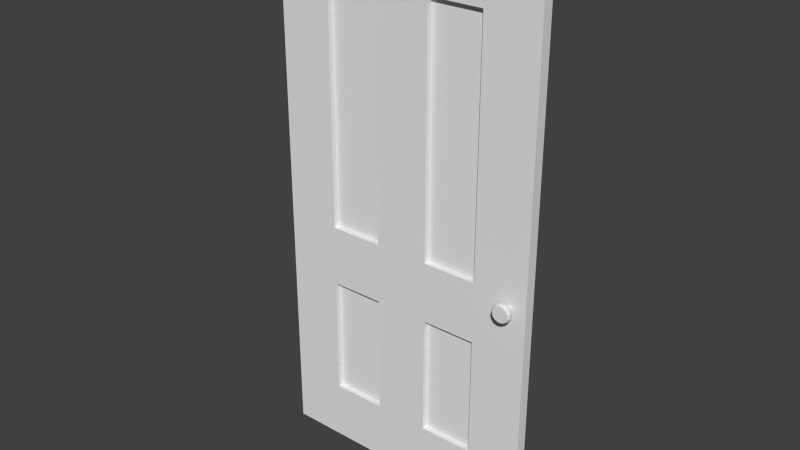 # Source: porte.blend  (saved by Blender 2.70.0; exported with 4.5.12 LTS)
import bpy
from mathutils import Matrix  # noqa: F401  (used for matrix-valued properties, if any)

bpy.ops.wm.read_factory_settings(use_empty=True)
scene = bpy.context.scene
scene.name = 'Scene'

# ---- collections
col_collection_1 = bpy.data.collections.new('Collection 1'); scene.collection.children.link(col_collection_1)

# ---- world
world_world = bpy.data.worlds.new('World'); scene.world = world_world
world_world.color = (0.05088, 0.05088, 0.05088)
world_world.use_sun_shadow = False
world_world.sun_shadow_jitter_overblur = 0.0
world_world.cycles.sampling_method = 'MANUAL'
world_world.cycles.sample_map_resolution = 256

# ---- meshes
me_plane = bpy.data.meshes.new('Plane')
me_plane.from_pydata([(-1.0, 0.0, -1.28e-06), (1.0, 0.0, -1.28e-06), (-1.0, 4.0, -1.28e-06), (1.0, 4.0, -1.28e-06), (0.853, 1.7, -1.184e-06), (0.853, 1.7, 0.0254), (0.8149, 1.7, 0.0254), (0.8149, 1.7, 0.0508), (0.8047, 1.7, 0.03387), (0.8047, 1.7, 0.04233), (0.873, 1.7, 0.0508), (0.853, 1.7, 0.0), (0.853, 1.7, 0.0254), (0.8149, 1.7, 0.0254), (0.8149, 1.7, 0.0508), (0.8047, 1.7, 0.03387), (0.8047, 1.7, 0.04233), (0.8733, 1.7, 0.0508), (0.8556, 1.69, 3.107e-09), (0.8556, 1.69, 0.0254), (0.8219, 1.673, 0.0254), (0.8219, 1.673, 0.0508), (0.8129, 1.668, 0.03387), (0.8129, 1.668, 0.04233), (0.8738, 1.699, 0.0508), (0.8624, 1.683, 5.473e-09), (0.8624, 1.683, 0.0254), (0.8408, 1.652, 0.0254), (0.8408, 1.652, 0.0508), (0.835, 1.643, 0.03387), (0.835, 1.643, 0.04233), (0.8743, 1.699, 0.0508), (0.8719, 1.68, 6.556e-09), (0.8719, 1.68, 0.0254), (0.8673, 1.642, 0.0254), (0.8673, 1.642, 0.0508), (0.866, 1.632, 0.03387), (0.866, 1.632, 0.04233), (0.8747, 1.7, 0.0508), (0.8818, 1.681, 6.108e-09), (0.8818, 1.681, 0.0254), (0.8953, 1.645, 0.0254), (0.8953, 1.645, 0.0508), (0.8989, 1.636, 0.03387), (0.8989, 1.636, 0.04233), (0.875, 1.7, 0.0508), (0.89, 1.687, 4.231e-09), (0.89, 1.687, 0.0254), (0.9185, 1.662, 0.0254), (0.9185, 1.662, 0.0508), (0.9261, 1.655, 0.03387), (0.9261, 1.655, 0.04233), (0.8751, 1.701, 0.0508), (0.8945, 1.696, 1.355e-09), (0.8945, 1.696, 0.0254), (0.9315, 1.687, 0.0254), (0.9315, 1.687, 0.0508), (0.9413, 1.684, 0.03387), (0.9413, 1.684, 0.04233), (0.8749, 1.701, 0.0508), (0.8943, 1.706, -1.86e-09), (0.8943, 1.706, 0.0254), (0.9313, 1.715, 0.0254), (0.9313, 1.715, 0.0508), (0.9412, 1.717, 0.03387), (0.9412, 1.717, 0.04233), (0.8745, 1.701, 0.0508), (0.8895, 1.715, -4.678e-09), (0.8895, 1.715, 0.0254), (0.918, 1.74, 0.0254), (0.918, 1.74, 0.0508), (0.9256, 1.747, 0.03387), (0.9256, 1.747, 0.04233), (0.874, 1.701, 0.0508), (0.8811, 1.72, -6.454e-09), (0.8811, 1.72, 0.0254), (0.8946, 1.756, 0.0254), (0.8946, 1.756, 0.0508), (0.8982, 1.765, 0.03387), (0.8982, 1.765, 0.04233), (0.8735, 1.701, 0.0508), (0.8711, 1.721, -6.781e-09), (0.8711, 1.721, 0.0254), (0.8665, 1.759, 0.0254), (0.8665, 1.759, 0.0508), (0.8653, 1.769, 0.03387), (0.8653, 1.769, 0.04233), (0.8731, 1.701, 0.0508), (0.8617, 1.717, -5.583e-09), (0.8617, 1.717, 0.0254), (0.8401, 1.749, 0.0254), (0.8401, 1.749, 0.0508), (0.8343, 1.757, 0.03387), (0.8343, 1.757, 0.04233), (0.8729, 1.701, 0.0508), (0.8552, 1.71, -3.136e-09), (0.8552, 1.71, 0.0254), (0.8215, 1.728, 0.0254), (0.8215, 1.728, 0.0508), (0.8125, 1.732, 0.03387), (0.8125, 1.732, 0.04233), (0.873, 1.7, 0.0508), (0.853, 1.7, 3.055e-13), (0.853, 1.7, 0.0254), (0.8149, 1.7, 0.0254), (0.8149, 1.7, 0.0508), (0.8047, 1.7, 0.03387), (0.8047, 1.7, 0.04233), (-1.0, 3.556, -1.28e-06), (-1.0, 3.111, -1.28e-06), (-1.0, 2.667, -1.28e-06), (-1.0, 2.222, -1.28e-06), (-1.0, 1.778, -1.28e-06), (-1.0, 1.333, -1.28e-06), (-1.0, 0.8889, -1.28e-06), (-1.0, 0.4444, -1.28e-06), (1.0, 0.4444, -1.28e-06), (1.0, 0.8889, -1.28e-06), (1.0, 1.333, -1.28e-06), (1.0, 1.778, -1.28e-06), (1.0, 2.222, -1.28e-06), (1.0, 2.667, -1.28e-06), (1.0, 3.111, -1.28e-06), (1.0, 3.556, -1.28e-06), (0.6, 4.0, -1.28e-06), (0.2, 4.0, -1.28e-06), (-0.2, 4.0, -1.28e-06), (-0.6, 4.0, -1.28e-06), (0.6, 0.0, -1.28e-06), (0.2, 0.0, -1.28e-06), (-0.2, 0.0, -1.28e-06), (-0.6, 0.0, -1.28e-06), (0.6, 0.4444, -1.28e-06), (0.2, 0.4444, -1.28e-06), (-0.2, 0.4444, -1.28e-06), (-0.6, 0.4444, -1.28e-06), (0.6, 0.8889, -1.28e-06), (0.2, 0.8889, -1.28e-06), (-0.2, 0.8889, -1.28e-06), (-0.6, 0.8889, -1.28e-06), (0.6, 1.333, -1.28e-06), (0.2, 1.333, -1.28e-06), (-0.2, 1.333, -1.28e-06), (-0.6, 1.333, -1.28e-06), (0.6, 1.778, -1.28e-06), (0.2, 1.778, -1.28e-06), (-0.2, 1.778, -1.28e-06), (-0.6, 1.778, -1.28e-06), (0.6, 2.222, -1.28e-06), (0.2, 2.222, -1.28e-06), (-0.2, 2.222, -1.28e-06), (-0.6, 2.222, -1.28e-06), (0.6, 2.667, -1.28e-06), (0.2, 2.667, -1.28e-06), (-0.2, 2.667, -1.28e-06), (-0.6, 2.667, -1.28e-06), (0.6, 3.111, -1.28e-06), (0.2, 3.111, -1.28e-06), (-0.2, 3.111, -1.28e-06), (-0.6, 3.111, -1.28e-06), (0.6, 3.556, -1.28e-06), (0.2, 3.556, -1.28e-06), (-0.2, 3.556, -1.28e-06), (-0.6, 3.556, -1.28e-06), (-1.0, -5.118e-08, -0.04), (1.0, -5.118e-08, -0.04), (-1.0, 4.0, -0.04), (1.0, 4.0, -0.04), (-1.0, 3.556, -0.04), (-1.0, 3.111, -0.04), (-1.0, 2.667, -0.04), (-1.0, 2.222, -0.04), (-1.0, 1.778, -0.04), (-1.0, 1.333, -0.04), (-1.0, 0.8889, -0.04), (-1.0, 0.4444, -0.04), (1.0, 0.4444, -0.04), (1.0, 0.8889, -0.04), (1.0, 1.333, -0.04), (1.0, 1.778, -0.04), (1.0, 2.222, -0.04), (1.0, 2.667, -0.04), (1.0, 3.111, -0.04), (1.0, 3.556, -0.04), (0.6, 4.0, -0.04), (0.2, 4.0, -0.04), (-0.2, 4.0, -0.04), (-0.6, 4.0, -0.04), (0.6, -5.118e-08, -0.04), (0.2, -5.118e-08, -0.04), (-0.2, -5.118e-08, -0.04), (-0.6, -5.118e-08, -0.04), (0.6, 0.4444, -0.04), (0.2, 0.4444, -0.04), (-0.2, 0.4444, -0.04), (-0.6, 0.4444, -0.04), (0.6, 0.8889, -0.04), (0.2, 0.8889, -0.04), (-0.2, 0.8889, -0.04), (-0.6, 0.8889, -0.04), (0.6, 1.333, -0.04), (0.2, 1.333, -0.04), (-0.2, 1.333, -0.04), (-0.6, 1.333, -0.04), (0.6, 1.778, -0.04), (0.2, 1.778, -0.04), (-0.2, 1.778, -0.04), (-0.6, 1.778, -0.04), (0.6, 2.222, -0.04), (0.2, 2.222, -0.04), (-0.2, 2.222, -0.04), (-0.6, 2.222, -0.04), (0.6, 2.667, -0.04), (0.2, 2.667, -0.04), (-0.2, 2.667, -0.04), (-0.6, 2.667, -0.04), (0.6, 3.111, -0.04), (0.2, 3.111, -0.04), (-0.2, 3.111, -0.04), (-0.6, 3.111, -0.04), (0.6, 3.556, -0.04), (0.2, 3.556, -0.04), (-0.2, 3.556, -0.04), (-0.6, 3.556, -0.04), (0.6, 0.4444, -0.02), (0.2, 0.4444, -0.02), (-0.2, 0.4444, -0.02), (-0.6, 0.4444, -0.02), (0.6, 0.8889, -0.02), (0.2, 0.8889, -0.02), (-0.2, 0.8889, -0.02), (-0.6, 0.8889, -0.02), (0.6, 1.333, -0.02), (0.2, 1.333, -0.02), (-0.2, 1.333, -0.02), (-0.6, 1.333, -0.02), (0.6, 1.778, -0.02), (0.2, 1.778, -0.02), (-0.2, 1.778, -0.02), (-0.6, 1.778, -0.02), (0.6, 2.222, -0.02), (0.2, 2.222, -0.02), (-0.2, 2.222, -0.02), (-0.6, 2.222, -0.02), (0.6, 2.667, -0.02), (0.2, 2.667, -0.02), (-0.2, 2.667, -0.02), (-0.6, 2.667, -0.02), (0.6, 3.111, -0.02), (0.2, 3.111, -0.02), (-0.2, 3.111, -0.02), (-0.6, 3.111, -0.02), (0.6, 3.556, -0.02), (0.2, 3.556, -0.02), (-0.2, 3.556, -0.02), (-0.6, 3.556, -0.02)], [], [(160, 124, 3, 123), (10, 7, 14), (8, 9, 16, 15), (6, 8, 15, 13), (7, 9, 16, 14), (6, 5, 12, 13), (4, 5, 12, 11), (10, 14, 21, 17), (15, 16, 23, 22), (13, 15, 22, 20), (14, 16, 23, 21), (13, 12, 19, 20), (11, 12, 19, 18), (17, 21, 28, 24), (22, 23, 30, 29), (20, 22, 29, 27), (21, 23, 30, 28), (20, 19, 26, 27), (18, 19, 26, 25), (24, 28, 35, 31), (29, 30, 37, 36), (27, 29, 36, 34), (28, 30, 37, 35), (27, 26, 33, 34), (25, 26, 33, 32), (31, 35, 42, 38), (36, 37, 44, 43), (34, 36, 43, 41), (35, 37, 44, 42), (34, 33, 40, 41), (32, 33, 40, 39), (38, 42, 49, 45), (43, 44, 51, 50), (41, 43, 50, 48), (42, 44, 51, 49), (41, 40, 47, 48), (39, 40, 47, 46), (45, 49, 56, 52), (50, 51, 58, 57), (48, 50, 57, 55), (49, 51, 58, 56), (48, 47, 54, 55), (46, 47, 54, 53), (52, 56, 63, 59), (57, 58, 65, 64), (55, 57, 64, 62), (56, 58, 65, 63), (55, 54, 61, 62), (53, 54, 61, 60), (59, 63, 70, 66), (64, 65, 72, 71), (62, 64, 71, 69), (63, 65, 72, 70), (62, 61, 68, 69), (60, 61, 68, 67), (66, 70, 77, 73), (71, 72, 79, 78), (69, 71, 78, 76), (70, 72, 79, 77), (69, 68, 75, 76), (67, 68, 75, 74), (73, 77, 84, 80), (78, 79, 86, 85), (76, 78, 85, 83), (77, 79, 86, 84), (76, 75, 82, 83), (74, 75, 82, 81), (80, 84, 91, 87), (85, 86, 93, 92), (83, 85, 92, 90), (84, 86, 93, 91), (83, 82, 89, 90), (81, 82, 89, 88), (87, 91, 98, 94), (92, 93, 100, 99), (90, 92, 99, 97), (91, 93, 100, 98), (90, 89, 96, 97), (88, 89, 96, 95), (94, 98, 105, 101), (99, 100, 107, 106), (97, 99, 106, 104), (98, 100, 107, 105), (97, 96, 103, 104), (95, 96, 103, 102), (24, 31, 38, 45, 52, 59, 66, 73, 80, 87, 94, 101, 17), (128, 132, 116, 1), (132, 136, 117, 116), (136, 140, 118, 117), (140, 144, 119, 118), (144, 148, 120, 119), (148, 152, 121, 120), (152, 156, 122, 121), (156, 160, 123, 122), (108, 2, 127, 163), (163, 127, 126, 162), (162, 126, 125, 161), (161, 125, 124, 160), (0, 115, 135, 131), (131, 135, 134, 130), (130, 134, 133, 129), (129, 133, 132, 128), (115, 114, 139, 135), (133, 137, 229, 225), (134, 138, 137, 133), (163, 162, 254, 255), (114, 113, 143, 139), (141, 140, 232, 233), (138, 142, 141, 137), (150, 146, 238, 242), (113, 112, 147, 143), (143, 147, 146, 142), (142, 146, 145, 141), (141, 145, 144, 140), (112, 111, 151, 147), (159, 163, 255, 251), (146, 150, 149, 145), (139, 143, 235, 231), (111, 110, 155, 151), (143, 142, 234, 235), (150, 154, 153, 149), (148, 144, 236, 240), (110, 109, 159, 155), (157, 161, 253, 249), (154, 158, 157, 153), (137, 141, 233, 229), (109, 108, 163, 159), (144, 145, 237, 236), (158, 162, 161, 157), (154, 150, 242, 246), (220, 183, 167, 184), (188, 165, 176, 192), (192, 176, 177, 196), (196, 177, 178, 200), (200, 178, 179, 204), (204, 179, 180, 208), (208, 180, 181, 212), (212, 181, 182, 216), (216, 182, 183, 220), (168, 223, 187, 166), (223, 222, 186, 187), (222, 221, 185, 186), (221, 220, 184, 185), (164, 191, 195, 175), (191, 190, 194, 195), (190, 189, 193, 194), (189, 188, 192, 193), (175, 195, 199, 174), (195, 194, 198, 199), (194, 193, 197, 198), (193, 192, 196, 197), (174, 199, 203, 173), (199, 198, 202, 203), (198, 197, 201, 202), (197, 196, 200, 201), (173, 203, 207, 172), (203, 202, 206, 207), (202, 201, 205, 206), (201, 200, 204, 205), (172, 207, 211, 171), (207, 206, 210, 211), (206, 205, 209, 210), (205, 204, 208, 209), (171, 211, 215, 170), (211, 210, 214, 215), (210, 209, 213, 214), (209, 208, 212, 213), (170, 215, 219, 169), (215, 214, 218, 219), (214, 213, 217, 218), (213, 212, 216, 217), (169, 219, 223, 168), (219, 218, 222, 223), (218, 217, 221, 222), (217, 216, 220, 221), (125, 126, 186, 185), (122, 123, 183, 182), (111, 112, 172, 171), (3, 124, 184, 167), (120, 121, 181, 180), (109, 110, 170, 169), (2, 108, 168, 166), (118, 119, 179, 178), (131, 130, 190, 191), (116, 117, 177, 176), (129, 128, 188, 189), (127, 2, 166, 187), (114, 115, 175, 174), (126, 127, 187, 186), (112, 113, 173, 172), (124, 125, 185, 184), (121, 122, 182, 181), (110, 111, 171, 170), (119, 120, 180, 179), (108, 109, 169, 168), (0, 131, 191, 164), (117, 118, 178, 177), (130, 129, 189, 190), (123, 3, 167, 183), (1, 116, 176, 165), (128, 1, 165, 188), (115, 0, 164, 175), (113, 114, 174, 173), (227, 231, 230, 226), (225, 229, 228, 224), (231, 235, 234, 230), (229, 233, 232, 228), (239, 243, 242, 238), (237, 241, 240, 236), (243, 247, 246, 242), (241, 245, 244, 240), (247, 251, 250, 246), (245, 249, 248, 244), (251, 255, 254, 250), (249, 253, 252, 248), (153, 157, 249, 245), (161, 160, 252, 253), (135, 139, 231, 227), (155, 159, 251, 247), (149, 153, 245, 241), (134, 135, 227, 226), (140, 136, 228, 232), (160, 156, 248, 252), (151, 155, 247, 243), (132, 133, 225, 224), (142, 138, 230, 234), (162, 158, 250, 254), (145, 149, 241, 237), (136, 132, 224, 228), (156, 152, 244, 248), (147, 151, 243, 239), (138, 134, 226, 230), (158, 154, 246, 250), (152, 148, 240, 244), (146, 147, 239, 238)])
_uv = me_plane.uv_layers.new(name='UVMap')
_uv.uv.foreach_set('vector', [0.4133, 0.187, 0.5142, 0.187, 0.5142, 0.2779, 0.4133, 0.2779, 0.7256, 0.3798, 0.7124, 0.3799, 0.7124, 0.3796, 0.9286, 0.8202, 0.9286, 0.8221, 0.9286, 0.8221, 0.9286, 0.8202, 0.7466, 0.3797, 0.7436, 0.3797, 0.7436, 0.3796, 0.7466, 0.3796, 0.7415, 0.3797, 0.7385, 0.3797, 0.7385, 0.3796, 0.7415, 0.3796, 0.7277, 0.3796, 0.7363, 0.3796, 0.7363, 0.3798, 0.7277, 0.3798, 0.9287, 0.7871, 0.9287, 0.7929, 0.9286, 0.7929, 0.9286, 0.7871, 0.9316, 0.3833, 0.9199, 0.3893, 0.9185, 0.383, 0.9316, 0.383, 0.4208, 0.9228, 0.4208, 0.9247, 0.4133, 0.9247, 0.4133, 0.9228, 0.4207, 0.5846, 0.4213, 0.5876, 0.4137, 0.5876, 0.4143, 0.5846, 0.4207, 0.6201, 0.4213, 0.623, 0.4137, 0.623, 0.4143, 0.6201, 0.9185, 0.373, 0.9269, 0.3751, 0.9269, 0.3774, 0.9185, 0.3794, 0.9309, 0.84, 0.9309, 0.8458, 0.9286, 0.8458, 0.9286, 0.84, 0.4211, 0.5719, 0.4151, 0.5603, 0.4213, 0.5589, 0.4213, 0.572, 0.4208, 0.9026, 0.4208, 0.9045, 0.4133, 0.9045, 0.4133, 0.9026, 0.4207, 0.5998, 0.4213, 0.6028, 0.4137, 0.6028, 0.4143, 0.5998, 0.4207, 0.6454, 0.4213, 0.6484, 0.4137, 0.6484, 0.4143, 0.6454, 0.9286, 0.7464, 0.937, 0.7485, 0.937, 0.7508, 0.9286, 0.7528, 0.9309, 0.7713, 0.9309, 0.7771, 0.9286, 0.7771, 0.9286, 0.7713, 0.9312, 0.4278, 0.9185, 0.431, 0.9185, 0.4246, 0.9312, 0.4276, 0.4133, 0.9086, 0.4133, 0.9066, 0.4208, 0.9066, 0.4208, 0.9086, 0.4143, 0.6433, 0.4137, 0.6404, 0.4213, 0.6404, 0.4207, 0.6433, 0.4143, 0.6129, 0.4137, 0.6099, 0.4213, 0.6099, 0.4207, 0.6129, 0.9185, 0.3474, 0.9269, 0.3495, 0.9269, 0.3518, 0.9185, 0.3538, 0.9309, 0.7306, 0.9309, 0.7364, 0.9286, 0.7364, 0.9286, 0.7306, 0.9316, 0.4679, 0.9199, 0.4739, 0.9185, 0.4677, 0.9316, 0.4677, 0.4133, 0.9166, 0.4133, 0.9147, 0.4208, 0.9147, 0.4208, 0.9166, 0.4139, 0.8508, 0.4133, 0.8479, 0.4208, 0.8479, 0.4203, 0.8508, 0.6099, 0.3759, 0.6093, 0.373, 0.6169, 0.373, 0.6163, 0.3759, 0.9185, 0.3303, 0.9269, 0.3324, 0.9269, 0.3347, 0.9185, 0.3367, 0.9309, 0.7792, 0.9309, 0.785, 0.9286, 0.785, 0.9286, 0.7792, 0.9312, 0.3676, 0.9185, 0.3708, 0.9185, 0.3645, 0.9312, 0.3674, 0.9286, 0.6639, 0.9286, 0.6619, 0.9361, 0.6619, 0.9361, 0.6639, 0.4139, 0.861, 0.4133, 0.858, 0.4208, 0.858, 0.4203, 0.861, 0.4143, 0.6382, 0.4137, 0.6353, 0.4213, 0.6353, 0.4207, 0.6382, 0.9185, 0.2971, 0.9269, 0.2992, 0.9269, 0.3015, 0.9185, 0.3035, 0.9309, 0.8558, 0.9309, 0.8615, 0.9286, 0.8615, 0.9286, 0.8558, 0.9185, 0.4057, 0.9302, 0.3997, 0.9316, 0.4059, 0.9185, 0.4059, 0.4133, 0.9287, 0.4133, 0.9268, 0.4208, 0.9268, 0.4208, 0.9287, 0.4139, 0.8914, 0.4133, 0.8884, 0.4208, 0.8884, 0.4203, 0.8914, 0.4143, 0.6534, 0.4137, 0.6505, 0.4213, 0.6505, 0.4207, 0.6534, 0.9269, 0.295, 0.9185, 0.2928, 0.9185, 0.2905, 0.9269, 0.2885, 0.9309, 0.8242, 0.9309, 0.83, 0.9286, 0.83, 0.9286, 0.8242, 0.9185, 0.3973, 0.9302, 0.3914, 0.9316, 0.3976, 0.9185, 0.3976, 0.4133, 0.9005, 0.4133, 0.8986, 0.4208, 0.8986, 0.4208, 0.9005, 0.4139, 0.866, 0.4133, 0.8631, 0.4208, 0.8631, 0.4203, 0.866, 0.4143, 0.618, 0.4137, 0.615, 0.4213, 0.615, 0.4207, 0.618, 0.4213, 0.5741, 0.4192, 0.5825, 0.4169, 0.5825, 0.4149, 0.5741, 0.9309, 0.7385, 0.9309, 0.7443, 0.9286, 0.7443, 0.9286, 0.7385, 0.9185, 0.4223, 0.9302, 0.4163, 0.9316, 0.4225, 0.9185, 0.4225, 0.9281, 0.3282, 0.9281, 0.3263, 0.9357, 0.3263, 0.9357, 0.3282, 0.4139, 0.8762, 0.4133, 0.8732, 0.4208, 0.8732, 0.4203, 0.8762, 0.4139, 0.8711, 0.4133, 0.8681, 0.4208, 0.8681, 0.4203, 0.8711, 0.9269, 0.2864, 0.9185, 0.2843, 0.9185, 0.282, 0.9269, 0.28, 0.9309, 0.8321, 0.9309, 0.8379, 0.9286, 0.8379, 0.9286, 0.8321, 0.9185, 0.457, 0.9302, 0.4511, 0.9316, 0.4573, 0.9185, 0.4573, 0.4208, 0.9107, 0.4208, 0.9126, 0.4133, 0.9126, 0.4133, 0.9107, 0.4207, 0.6049, 0.4213, 0.6078, 0.4137, 0.6078, 0.4143, 0.6049, 0.4203, 0.8935, 0.4208, 0.8964, 0.4133, 0.8964, 0.4138, 0.8935, 0.9269, 0.3624, 0.9185, 0.3602, 0.9185, 0.3579, 0.9269, 0.3559, 0.9309, 0.6739, 0.9309, 0.6796, 0.9286, 0.6796, 0.9286, 0.6739, 0.9185, 0.4487, 0.9302, 0.4427, 0.9316, 0.4489, 0.9185, 0.4489, 0.4208, 0.9308, 0.4208, 0.9328, 0.4133, 0.9328, 0.4133, 0.9308, 0.4203, 0.8529, 0.4208, 0.8559, 0.4133, 0.8559, 0.4138, 0.8529, 0.4207, 0.6302, 0.4213, 0.6332, 0.4137, 0.6332, 0.4143, 0.6302, 0.9269, 0.312, 0.9185, 0.3099, 0.9185, 0.3076, 0.9269, 0.3056, 0.9309, 0.666, 0.9309, 0.6717, 0.9286, 0.6717, 0.9286, 0.666, 0.9185, 0.4654, 0.9302, 0.4594, 0.9316, 0.4656, 0.9185, 0.4656, 0.4208, 0.9187, 0.4208, 0.9207, 0.4133, 0.9207, 0.4133, 0.9187, 0.4203, 0.8783, 0.4208, 0.8812, 0.4133, 0.8812, 0.4138, 0.8783, 0.4207, 0.6556, 0.4213, 0.6585, 0.4137, 0.6585, 0.4143, 0.6556, 0.9269, 0.3453, 0.9185, 0.3432, 0.9185, 0.3409, 0.9269, 0.3389, 0.9309, 0.8479, 0.9309, 0.8536, 0.9286, 0.8536, 0.9286, 0.8479, 0.9316, 0.4082, 0.9199, 0.4142, 0.9185, 0.408, 0.9316, 0.408, 0.6169, 0.378, 0.6169, 0.3799, 0.6093, 0.3799, 0.6093, 0.378, 0.4207, 0.5897, 0.4213, 0.5926, 0.4137, 0.5926, 0.4143, 0.5897, 0.4207, 0.5947, 0.4213, 0.5977, 0.4137, 0.5977, 0.4143, 0.5947, 0.9185, 0.3141, 0.9269, 0.3163, 0.9269, 0.3186, 0.9185, 0.3206, 0.9309, 0.8636, 0.9309, 0.8694, 0.9286, 0.8694, 0.9286, 0.8636, 0.9312, 0.4374, 0.9185, 0.4406, 0.9185, 0.4343, 0.9312, 0.4372, 0.926, 0.3263, 0.926, 0.3282, 0.9185, 0.3282, 0.9185, 0.3263, 0.4203, 0.8834, 0.4208, 0.8863, 0.4133, 0.8863, 0.4138, 0.8834, 0.4207, 0.6252, 0.4213, 0.6281, 0.4137, 0.6281, 0.4143, 0.6251, 0.9286, 0.7549, 0.937, 0.757, 0.937, 0.7593, 0.9286, 0.7613, 0.9309, 0.7634, 0.9309, 0.7692, 0.9286, 0.7692, 0.9286, 0.7634, 0.7489, 0.3796, 0.749, 0.3797, 0.7491, 0.3797, 0.7492, 0.3799, 0.7492, 0.38, 0.7491, 0.3801, 0.749, 0.3801, 0.7489, 0.3801, 0.7488, 0.3801, 0.7487, 0.38, 0.7487, 0.3799, 0.7487, 0.3797, 0.7488, 0.3797, 0.1041, 0.7448, 0.2051, 0.7448, 0.2051, 0.8357, 0.1041, 0.8357, 0.8255, 0.6619, 0.9265, 0.6619, 0.9265, 0.7528, 0.8255, 0.7528, 0.7124, 0.383, 0.8133, 0.383, 0.8133, 0.4739, 0.7124, 0.4739, 0.1041, 0.8378, 0.2051, 0.8378, 0.2051, 0.9286, 0.1041, 0.9286, 0.001057, 0.5589, 0.102, 0.5589, 0.102, 0.6497, 0.001057, 0.6497, 0.5164, 0.187, 0.6173, 0.187, 0.6173, 0.2779, 0.5164, 0.2779, 0.2072, 0.001057, 0.3082, 0.001057, 0.3082, 0.09191, 0.2072, 0.09191, 0.2072, 0.373, 0.3081, 0.373, 0.3081, 0.4638, 0.2072, 0.4638, 0.2072, 0.28, 0.3081, 0.28, 0.3081, 0.3708, 0.2072, 0.3708, 0.2072, 0.8378, 0.3081, 0.8378, 0.3081, 0.9286, 0.2072, 0.9286, 0.3102, 0.4659, 0.4112, 0.4659, 0.4112, 0.5568, 0.3102, 0.5568, 0.6194, 0.7549, 0.7204, 0.7549, 0.7204, 0.8458, 0.6194, 0.8458, 0.2072, 0.6518, 0.3081, 0.6518, 0.3081, 0.7427, 0.2072, 0.7427, 0.5164, 0.7549, 0.6173, 0.7549, 0.6173, 0.8458, 0.5164, 0.8458, 0.001057, 0.8378, 0.102, 0.8378, 0.102, 0.9286, 0.001057, 0.9286, 0.001057, 0.6518, 0.102, 0.6518, 0.102, 0.7427, 0.001057, 0.7427, 0.4133, 0.6619, 0.5142, 0.6619, 0.5142, 0.7528, 0.4133, 0.7528, 0.5265, 0.98, 0.6274, 0.98, 0.6274, 0.9845, 0.5265, 0.9845, 0.6194, 0.6619, 0.7204, 0.6619, 0.7204, 0.7528, 0.6194, 0.7528, 0.1142, 0.9755, 0.2051, 0.9755, 0.2051, 0.9801, 0.1142, 0.9801, 0.1041, 0.4659, 0.2051, 0.4659, 0.2051, 0.5568, 0.1041, 0.5568, 0.01115, 0.9888, 0.102, 0.9888, 0.102, 0.9934, 0.01115, 0.9934, 0.2072, 0.4659, 0.3081, 0.4659, 0.3081, 0.5568, 0.2072, 0.5568, 0.5243, 0.9779, 0.4234, 0.9779, 0.4234, 0.9733, 0.5243, 0.9733, 0.8255, 0.187, 0.9265, 0.187, 0.9265, 0.2779, 0.8255, 0.2779, 0.7225, 0.569, 0.8234, 0.569, 0.8234, 0.6598, 0.7225, 0.6598, 0.4133, 0.001057, 0.5143, 0.001057, 0.5143, 0.09191, 0.4133, 0.09191, 0.4133, 0.4659, 0.5142, 0.4659, 0.5142, 0.5568, 0.4133, 0.5568, 0.3102, 0.09406, 0.4112, 0.09406, 0.4112, 0.1849, 0.3102, 0.1849, 0.2072, 0.9822, 0.3081, 0.9822, 0.3081, 0.9867, 0.2072, 0.9867, 0.3102, 0.5589, 0.4112, 0.5589, 0.4112, 0.6497, 0.3102, 0.6497, 0.01115, 0.9755, 0.1121, 0.9755, 0.1121, 0.9801, 0.01115, 0.9801, 0.3102, 0.373, 0.4112, 0.373, 0.4112, 0.4638, 0.3102, 0.4638, 0.5265, 0.9509, 0.6173, 0.9509, 0.6173, 0.9555, 0.5265, 0.9555, 0.001057, 0.28, 0.102, 0.28, 0.102, 0.3708, 0.001057, 0.3708, 0.6274, 0.9779, 0.5265, 0.9779, 0.5265, 0.9733, 0.6274, 0.9733, 0.2072, 0.09406, 0.3081, 0.09406, 0.3081, 0.1849, 0.2072, 0.1849, 0.6295, 0.9811, 0.7305, 0.9811, 0.7305, 0.9856, 0.6295, 0.9856, 0.3102, 0.187, 0.4112, 0.187, 0.4112, 0.2779, 0.3102, 0.2779, 0.8255, 0.9811, 0.9265, 0.9811, 0.9265, 0.9856, 0.8255, 0.9856, 0.8255, 0.8479, 0.9265, 0.8479, 0.9265, 0.9387, 0.8255, 0.9387, 0.5243, 0.9978, 0.4335, 0.9978, 0.4335, 0.9933, 0.5243, 0.9933, 0.001057, 0.09406, 0.102, 0.09406, 0.102, 0.1849, 0.001057, 0.1849, 0.3081, 0.9934, 0.2072, 0.9934, 0.2072, 0.9888, 0.3081, 0.9888, 0.3102, 0.3708, 0.3102, 0.28, 0.4112, 0.28, 0.4112, 0.3708, 0.8256, 0.09191, 0.8256, 0.001057, 0.9265, 0.001057, 0.9265, 0.09191, 0.5164, 0.9387, 0.5164, 0.8479, 0.6173, 0.8479, 0.6173, 0.9387, 0.5164, 0.3708, 0.5164, 0.28, 0.6173, 0.28, 0.6173, 0.3708, 0.1041, 0.6497, 0.1041, 0.5589, 0.2051, 0.5589, 0.2051, 0.6497, 0.7225, 0.1849, 0.7225, 0.09406, 0.8234, 0.09406, 0.8234, 0.1849, 0.1041, 0.09191, 0.1041, 0.001057, 0.2051, 0.001057, 0.2051, 0.09191, 0.001057, 0.5568, 0.001057, 0.4659, 0.102, 0.4659, 0.102, 0.5568, 0.8255, 0.5669, 0.8255, 0.476, 0.9265, 0.476, 0.9265, 0.5669, 0.4133, 0.4638, 0.4133, 0.373, 0.5142, 0.373, 0.5142, 0.4638, 0.8154, 0.3708, 0.8154, 0.28, 0.9164, 0.28, 0.9164, 0.3708, 0.8255, 0.6598, 0.8255, 0.569, 0.9265, 0.569, 0.9265, 0.6598, 0.8255, 0.1849, 0.8255, 0.09406, 0.9265, 0.09406, 0.9265, 0.1849, 0.1041, 0.7427, 0.1041, 0.6518, 0.2051, 0.6518, 0.2051, 0.7427, 0.001057, 0.09191, 0.001088, 0.001057, 0.102, 0.001091, 0.102, 0.09194, 0.2072, 0.8357, 0.2072, 0.7448, 0.3081, 0.7448, 0.3081, 0.8357, 0.8255, 0.8458, 0.8255, 0.7549, 0.9265, 0.7549, 0.9265, 0.8458, 0.2072, 0.6497, 0.2072, 0.5589, 0.3081, 0.5589, 0.3081, 0.6497, 0.7103, 0.3809, 0.6194, 0.3809, 0.6194, 0.28, 0.7103, 0.28, 0.7225, 0.2779, 0.7225, 0.187, 0.8234, 0.187, 0.8234, 0.2779, 0.8154, 0.4739, 0.8154, 0.383, 0.9164, 0.383, 0.9164, 0.4739, 0.7225, 0.7528, 0.7225, 0.6619, 0.8234, 0.6619, 0.8234, 0.7528, 0.6072, 0.4739, 0.5164, 0.4739, 0.5164, 0.373, 0.6072, 0.373, 0.6194, 0.09191, 0.6194, 0.001057, 0.7204, 0.001057, 0.7204, 0.09191, 0.5164, 0.1849, 0.5164, 0.09406, 0.6173, 0.09406, 0.6173, 0.1849, 0.4133, 0.3708, 0.4133, 0.28, 0.5142, 0.28, 0.5142, 0.3708, 0.5142, 0.9488, 0.4234, 0.9488, 0.4234, 0.8479, 0.5142, 0.8479, 0.6194, 0.1849, 0.6194, 0.09406, 0.7204, 0.09406, 0.7204, 0.1849, 0.3102, 0.8357, 0.3102, 0.7448, 0.4112, 0.7448, 0.4112, 0.8357, 0.6093, 0.4739, 0.6093, 0.383, 0.7103, 0.383, 0.7103, 0.4739, 0.5142, 0.6598, 0.4234, 0.6598, 0.4234, 0.5589, 0.5142, 0.5589, 0.4133, 0.1849, 0.4133, 0.09406, 0.5142, 0.09406, 0.5142, 0.1849, 0.7225, 0.5669, 0.7225, 0.476, 0.8234, 0.476, 0.8234, 0.5669, 0.2072, 0.2779, 0.2072, 0.187, 0.3081, 0.187, 0.3081, 0.2779, 0.6194, 0.2779, 0.6194, 0.187, 0.7204, 0.187, 0.7204, 0.2779, 0.5164, 0.09191, 0.5164, 0.001057, 0.6173, 0.001057, 0.6173, 0.09191, 0.6194, 0.6598, 0.6194, 0.569, 0.7204, 0.569, 0.7204, 0.6598, 0.5164, 0.5669, 0.5164, 0.476, 0.6173, 0.476, 0.6173, 0.5669, 0.7225, 0.8458, 0.7225, 0.7549, 0.8234, 0.7549, 0.8234, 0.8458, 0.7225, 0.09191, 0.7225, 0.001057, 0.8235, 0.001057, 0.8235, 0.09191, 0.4133, 0.8458, 0.4133, 0.7549, 0.5142, 0.7549, 0.5142, 0.8458, 0.3102, 0.9286, 0.3102, 0.8378, 0.4112, 0.8378, 0.4112, 0.9286, 0.6194, 0.5669, 0.6194, 0.476, 0.7204, 0.476, 0.7204, 0.5669, 0.5164, 0.6598, 0.5164, 0.569, 0.6173, 0.569, 0.6173, 0.6598, 0.7124, 0.3708, 0.7124, 0.28, 0.8133, 0.28, 0.8133, 0.3708, 0.6173, 0.9712, 0.5265, 0.9712, 0.5265, 0.9621, 0.6173, 0.9621, 0.1041, 0.9307, 0.2051, 0.9307, 0.2051, 0.9398, 0.1041, 0.9398, 0.9265, 0.9611, 0.8255, 0.9611, 0.8255, 0.952, 0.9265, 0.952, 0.102, 0.9734, 0.01115, 0.9734, 0.01115, 0.9643, 0.102, 0.9643, 0.1041, 0.9531, 0.2051, 0.9531, 0.2051, 0.9622, 0.1041, 0.9622, 0.2051, 0.951, 0.1041, 0.951, 0.1041, 0.9419, 0.2051, 0.9419, 0.102, 0.951, 0.001057, 0.951, 0.001057, 0.9419, 0.102, 0.9419, 0.4234, 0.9509, 0.5243, 0.9509, 0.5243, 0.96, 0.4234, 0.96, 0.8255, 0.9632, 0.9164, 0.9632, 0.9164, 0.9723, 0.8255, 0.9723, 0.3102, 0.9419, 0.4112, 0.9419, 0.4112, 0.951, 0.3102, 0.951, 0.7326, 0.952, 0.8234, 0.952, 0.8234, 0.9611, 0.7326, 0.9611, 0.298, 0.9734, 0.2072, 0.9734, 0.2072, 0.9643, 0.298, 0.9643, 0.3081, 0.9622, 0.2072, 0.9622, 0.2072, 0.9531, 0.3081, 0.9531, 0.2051, 0.9734, 0.1142, 0.9734, 0.1142, 0.9643, 0.2051, 0.9643, 0.4112, 0.9622, 0.3102, 0.9622, 0.3102, 0.9531, 0.4112, 0.9531, 0.4112, 0.9734, 0.3203, 0.9734, 0.3203, 0.9643, 0.4112, 0.9643, 0.001057, 0.9307, 0.102, 0.9307, 0.102, 0.9398, 0.001057, 0.9398, 0.9265, 0.9499, 0.8255, 0.9499, 0.8255, 0.9408, 0.9265, 0.9408, 0.2072, 0.9419, 0.3081, 0.9419, 0.3081, 0.951, 0.2072, 0.951, 0.7204, 0.9499, 0.6194, 0.9499, 0.6194, 0.9408, 0.7204, 0.9408, 0.7326, 0.9408, 0.8234, 0.9408, 0.8234, 0.9499, 0.7326, 0.9499, 0.3102, 0.9307, 0.4112, 0.9307, 0.4112, 0.9398, 0.3102, 0.9398, 0.6295, 0.9632, 0.7204, 0.9632, 0.7204, 0.9723, 0.6295, 0.9723, 0.001057, 0.9531, 0.102, 0.9531, 0.102, 0.9622, 0.001057, 0.9622, 0.6194, 0.952, 0.7204, 0.952, 0.7204, 0.9611, 0.6194, 0.9611, 0.7326, 0.9632, 0.8234, 0.9632, 0.8234, 0.9723, 0.7326, 0.9723, 0.3081, 0.9398, 0.2072, 0.9398, 0.2072, 0.9307, 0.3081, 0.9307, 0.5243, 0.9712, 0.4234, 0.9712, 0.4234, 0.9621, 0.5243, 0.9621, 0.001057, 0.7448, 0.102, 0.7448, 0.102, 0.8357, 0.001057, 0.8357, 0.3102, 0.6518, 0.4112, 0.6518, 0.4112, 0.7427, 0.3102, 0.7427, 0.5164, 0.6619, 0.6173, 0.6619, 0.6173, 0.7528, 0.5164, 0.7528, 0.1041, 0.28, 0.2051, 0.28, 0.2051, 0.3708, 0.1041, 0.3708, 0.1041, 0.09406, 0.2051, 0.09406, 0.2051, 0.1849, 0.1041, 0.1849, 0.3103, 0.001057, 0.4112, 0.001057, 0.4112, 0.09191, 0.3103, 0.09191, 0.1041, 0.373, 0.2051, 0.373, 0.2051, 0.4638, 0.1041, 0.4638, 0.001057, 0.373, 0.102, 0.373, 0.102, 0.4638, 0.001057, 0.4638, 0.1041, 0.187, 0.2051, 0.187, 0.2051, 0.2779, 0.1041, 0.2779, 0.001057, 0.187, 0.102, 0.187, 0.102, 0.2779, 0.001057, 0.2779, 0.6194, 0.8479, 0.7204, 0.8479, 0.7204, 0.9387, 0.6194, 0.9387, 0.7225, 0.8479, 0.8234, 0.8479, 0.8234, 0.9387, 0.7225, 0.9387, 0.1041, 0.9888, 0.2051, 0.9888, 0.2051, 0.9934, 0.1041, 0.9934, 0.7326, 0.9944, 0.8234, 0.9944, 0.8234, 0.9989, 0.7326, 0.9989, 0.5164, 0.9408, 0.6173, 0.9408, 0.6173, 0.9454, 0.5164, 0.9454, 0.3203, 0.9888, 0.4213, 0.9888, 0.4213, 0.9934, 0.3203, 0.9934, 0.5265, 0.9866, 0.6274, 0.9866, 0.6274, 0.9912, 0.5265, 0.9912, 0.7305, 0.9989, 0.6396, 0.9989, 0.6396, 0.9944, 0.7305, 0.9944, 0.3081, 0.9801, 0.2072, 0.9801, 0.2072, 0.9755, 0.3081, 0.9755, 0.1121, 0.9867, 0.01115, 0.9867, 0.01115, 0.9822, 0.1121, 0.9822, 0.6295, 0.9877, 0.7305, 0.9877, 0.7305, 0.9923, 0.6295, 0.9923, 0.5243, 0.9912, 0.4335, 0.9912, 0.4335, 0.9866, 0.5243, 0.9866, 0.7305, 0.979, 0.6295, 0.979, 0.6295, 0.9744, 0.7305, 0.9744, 0.4213, 0.9867, 0.3203, 0.9867, 0.3203, 0.9822, 0.4213, 0.9822, 0.8255, 0.9744, 0.9265, 0.9744, 0.9265, 0.979, 0.8255, 0.979, 0.5243, 0.9845, 0.4234, 0.9845, 0.4234, 0.98, 0.5243, 0.98, 0.9164, 0.3775, 0.8154, 0.3775, 0.8154, 0.373, 0.9164, 0.373, 0.5265, 0.9933, 0.6274, 0.9933, 0.6274, 0.9978, 0.5265, 0.9978, 0.4213, 0.9801, 0.3203, 0.9801, 0.3203, 0.9755, 0.4213, 0.9755, 0.8133, 0.3775, 0.7124, 0.3775, 0.7124, 0.373, 0.8133, 0.373, 0.9265, 0.9923, 0.8255, 0.9923, 0.8255, 0.9877, 0.9265, 0.9877, 0.8234, 0.979, 0.7326, 0.979, 0.7326, 0.9744, 0.8234, 0.9744])
me_plane.use_remesh_preserve_volume = False
me_plane.use_remesh_preserve_attributes = False
me_plane.use_mirror_vertex_groups = False
me_plane.update()

# ---- objects
ob_plane = bpy.data.objects.new('Plane', me_plane)

# ---- transforms, parenting, visibility, modifiers, constraints
ob_plane.location = (0.0, 0.0, 0.0)
ob_plane.rotation_euler = (1.571, 0.0, 0.0)
ob_plane.scale = (0.5, 0.5, 1.0)
ob_plane.lineart.crease_threshold = 0.0

# ---- collection membership
col_collection_1.objects.link(ob_plane)

# ---- scene / render settings (as saved in the file)
scene.frame_start = 1; scene.frame_end = 250; scene.frame_set(1)
scene.render.engine = 'BLENDER_EEVEE_NEXT'
scene.render.resolution_percentage = 50
scene.render.dither_intensity = 0.0
scene.cycles.use_denoising = False
scene.cycles.samples = 10
scene.cycles.sampling_pattern = 'TABULATED_SOBOL'
scene.cycles.light_sampling_threshold = 0.0
scene.cycles.use_adaptive_sampling = False
scene.cycles.use_light_tree = False
scene.cycles.blur_glossy = 0.0
scene.cycles.volume_bounces = 1
scene.cycles.pixel_filter_type = 'GAUSSIAN'
scene.cycles.sample_clamp_indirect = 0.0
scene.view_settings.view_transform = 'Standard'
bpy.context.view_layer.update()

# ---- added for rendering (the .blend has no active camera and no usable light): camera, sun
cam_auto = bpy.data.cameras.new('AutoCamera')
cam_auto.lens = 50.0
cam_auto.sensor_width = 36.0
cam_auto.clip_end = 1000.0
ob_auto_camera = bpy.data.objects.new('AutoCamera', cam_auto)
scene.collection.objects.link(ob_auto_camera)
ob_auto_camera.location = (2.07057, -2.49008, 2.65646)
ob_auto_camera.rotation_euler = (1.09748, -7.21219e-08, 0.694738)
scene.camera = ob_auto_camera
light_auto_sun = bpy.data.lights.new('AutoSun', 'SUN')
light_auto_sun.energy = 3.0
light_auto_sun.angle = 0.0523599
ob_auto_sun = bpy.data.objects.new('AutoSun', light_auto_sun)
scene.collection.objects.link(ob_auto_sun)
ob_auto_sun.rotation_euler = (0.872665, 0.174533, 0.523599)
bpy.context.view_layer.update()

